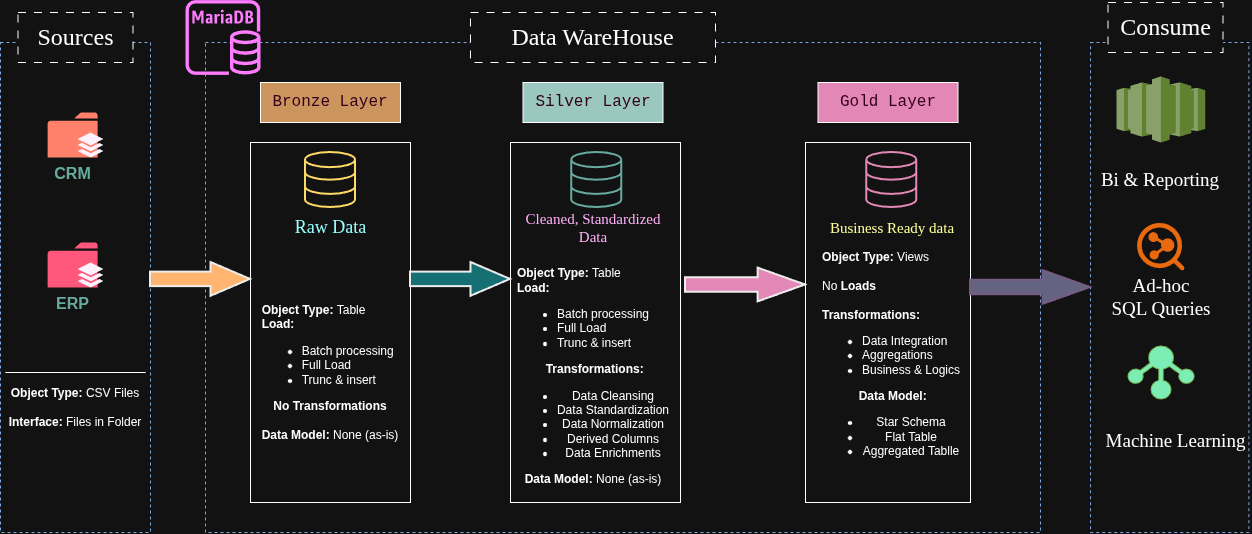

The diagram above was exported from draw.io. Its source (the exported page's mxGraphModel, read from the mxfile embedded in the PNG):
<mxGraphModel dx="1414" dy="785" grid="1" gridSize="10" guides="1" tooltips="1" connect="1" arrows="1" fold="1" page="1" pageScale="1" pageWidth="850" pageHeight="1100" math="0" shadow="0">
  <root>
    <mxCell id="0" />
    <mxCell id="1" parent="0" />
    <mxCell id="IAkkneXK-RBzgBtrc9PI-1" parent="1" style="rounded=0;whiteSpace=wrap;html=1;fillColor=none;strokeColor=light-dark(#000000,#7EA6E0);dashed=1;" value="" vertex="1">
      <mxGeometry height="490" width="150" x="70" y="120" as="geometry" />
    </mxCell>
    <mxCell id="IAkkneXK-RBzgBtrc9PI-2" parent="1" style="rounded=0;whiteSpace=wrap;html=1;gradientColor=none;fillColor=default;dashed=1;dashPattern=8 8;" value="&lt;font style=&quot;font-size: 24px;&quot; face=&quot;Verdana&quot;&gt;Sources&lt;/font&gt;" vertex="1">
      <mxGeometry height="50" width="115" x="87.5" y="90" as="geometry" />
    </mxCell>
    <mxCell id="IAkkneXK-RBzgBtrc9PI-3" parent="1" style="rounded=0;whiteSpace=wrap;html=1;fillColor=none;strokeColor=light-dark(#000000,#7EA6E0);dashed=1;" value="" vertex="1">
      <mxGeometry height="490" width="835" x="275" y="120" as="geometry" />
    </mxCell>
    <mxCell id="IAkkneXK-RBzgBtrc9PI-4" parent="1" style="rounded=0;whiteSpace=wrap;html=1;gradientColor=none;fillColor=default;dashed=1;dashPattern=8 8;" value="&lt;font style=&quot;font-size: 24px;&quot; face=&quot;Verdana&quot;&gt;Data WareHouse&lt;/font&gt;" vertex="1">
      <mxGeometry height="50" width="245" x="540" y="90" as="geometry" />
    </mxCell>
    <mxCell id="IAkkneXK-RBzgBtrc9PI-5" parent="1" style="rounded=0;whiteSpace=wrap;html=1;fillColor=none;strokeColor=light-dark(#000000,#7EA6E0);dashed=1;" value="" vertex="1">
      <mxGeometry height="490" width="158.38" x="1160" y="120.01" as="geometry" />
    </mxCell>
    <mxCell id="IAkkneXK-RBzgBtrc9PI-6" parent="1" style="rounded=0;whiteSpace=wrap;html=1;gradientColor=none;fillColor=default;dashed=1;dashPattern=8 8;" value="&lt;font style=&quot;font-size: 24px;&quot; face=&quot;Verdana&quot;&gt;Consume&lt;/font&gt;" vertex="1">
      <mxGeometry height="50" width="115" x="1177.5" y="80" as="geometry" />
    </mxCell>
    <mxCell id="IAkkneXK-RBzgBtrc9PI-7" parent="1" style="rounded=0;whiteSpace=wrap;html=1;fillColor=light-dark(#FFFFFF,#CD955E);" value="&lt;font face=&quot;Courier New&quot; style=&quot;font-size: 16px; color: light-dark(rgb(0, 0, 0), rgb(51, 0, 26));&quot;&gt;Bronze Layer&lt;/font&gt;" vertex="1">
      <mxGeometry height="40" width="140" x="330" y="160" as="geometry" />
    </mxCell>
    <mxCell id="IAkkneXK-RBzgBtrc9PI-8" parent="1" style="rounded=0;whiteSpace=wrap;html=1;fillColor=none;" value="" vertex="1">
      <mxGeometry height="360" width="160" x="320" y="220" as="geometry" />
    </mxCell>
    <mxCell id="IAkkneXK-RBzgBtrc9PI-9" parent="1" style="rounded=0;whiteSpace=wrap;html=1;fillColor=light-dark(#FFFFFF,#9AC7BF);" value="&lt;font face=&quot;Courier New&quot; style=&quot;font-size: 16px; color: light-dark(rgb(0, 0, 0), rgb(51, 0, 26));&quot;&gt;Silver Layer&lt;/font&gt;" vertex="1">
      <mxGeometry height="40" width="140" x="592.5" y="160" as="geometry" />
    </mxCell>
    <mxCell id="IAkkneXK-RBzgBtrc9PI-10" parent="1" style="rounded=0;whiteSpace=wrap;html=1;fillColor=none;" value="" vertex="1">
      <mxGeometry height="360" width="170" x="580" y="220" as="geometry" />
    </mxCell>
    <mxCell id="IAkkneXK-RBzgBtrc9PI-11" parent="1" style="rounded=0;whiteSpace=wrap;html=1;fillColor=light-dark(#FFFFFF,#E388B6);" value="&lt;font face=&quot;Courier New&quot; style=&quot;font-size: 16px; color: light-dark(rgb(0, 0, 0), rgb(51, 0, 26));&quot;&gt;Gold Layer&lt;/font&gt;" vertex="1">
      <mxGeometry height="40" width="140" x="887.5" y="160" as="geometry" />
    </mxCell>
    <mxCell id="IAkkneXK-RBzgBtrc9PI-12" parent="1" style="rounded=0;whiteSpace=wrap;html=1;fillColor=none;" value="" vertex="1">
      <mxGeometry height="360" width="165" x="875" y="220" as="geometry" />
    </mxCell>
    <mxCell id="IAkkneXK-RBzgBtrc9PI-18" parent="1" style="sketch=0;pointerEvents=1;shadow=0;dashed=0;html=1;strokeColor=none;labelPosition=center;verticalLabelPosition=bottom;verticalAlign=top;outlineConnect=0;align=center;shape=mxgraph.office.concepts.folder;fillColor=light-dark(#DA4026,#FF577C);" value="&lt;b&gt;&lt;font style=&quot;font-size: 16px; color: light-dark(rgb(0, 0, 0), rgb(103, 171, 159));&quot;&gt;ERP&lt;/font&gt;&lt;/b&gt;" vertex="1">
      <mxGeometry height="45" width="50" x="117.11000000000001" y="320" as="geometry" />
    </mxCell>
    <mxCell id="IAkkneXK-RBzgBtrc9PI-19" parent="1" style="sketch=0;html=1;aspect=fixed;strokeColor=none;shadow=0;fillColor=light-dark(#3B8DF1,#FFF2FD);verticalAlign=top;labelPosition=center;verticalLabelPosition=bottom;shape=mxgraph.gcp2.files" value="" vertex="1">
      <mxGeometry height="25" width="25.78" x="147.11" y="340" as="geometry" />
    </mxCell>
    <mxCell id="IAkkneXK-RBzgBtrc9PI-25" edge="1" parent="1" style="endArrow=none;html=1;rounded=0;" value="">
      <mxGeometry height="50" relative="1" width="50" as="geometry">
        <Array as="points">
          <mxPoint x="215" y="450" />
        </Array>
        <mxPoint x="75" y="450" as="sourcePoint" />
        <mxPoint x="215" y="450" as="targetPoint" />
      </mxGeometry>
    </mxCell>
    <mxCell id="IAkkneXK-RBzgBtrc9PI-26" parent="1" style="text;html=1;whiteSpace=wrap;strokeColor=none;fillColor=none;align=center;verticalAlign=middle;rounded=0;" value="&lt;b&gt;Object Type:&lt;/b&gt;&amp;nbsp;CSV Files&lt;div&gt;&lt;br&gt;&lt;div&gt;&lt;b&gt;Interface:&lt;/b&gt;&amp;nbsp;Files in Folder&lt;/div&gt;&lt;/div&gt;" vertex="1">
      <mxGeometry height="30" width="140" x="75" y="470" as="geometry" />
    </mxCell>
    <mxCell id="IAkkneXK-RBzgBtrc9PI-27" parent="1" style="sketch=0;pointerEvents=1;shadow=0;dashed=0;html=1;strokeColor=none;labelPosition=center;verticalLabelPosition=bottom;verticalAlign=top;outlineConnect=0;align=center;shape=mxgraph.office.concepts.folder;fillColor=#DA4026;" value="&lt;b&gt;&lt;font style=&quot;font-size: 16px; color: light-dark(rgb(0, 0, 0), rgb(103, 171, 159));&quot;&gt;CRM&lt;/font&gt;&lt;/b&gt;" vertex="1">
      <mxGeometry height="45" width="50" x="117.11" y="190" as="geometry" />
    </mxCell>
    <mxCell id="IAkkneXK-RBzgBtrc9PI-28" parent="1" style="sketch=0;html=1;aspect=fixed;strokeColor=none;shadow=0;fillColor=light-dark(#3B8DF1,#FFF2FD);verticalAlign=top;labelPosition=center;verticalLabelPosition=bottom;shape=mxgraph.gcp2.files" value="" vertex="1">
      <mxGeometry height="25" width="25.78" x="147.11" y="210" as="geometry" />
    </mxCell>
    <mxCell id="IAkkneXK-RBzgBtrc9PI-29" parent="1" style="html=1;verticalLabelPosition=bottom;align=center;labelBackgroundColor=#ffffff;verticalAlign=top;strokeWidth=2;strokeColor=light-dark(#0080F0,#FFD966);shadow=0;dashed=0;shape=mxgraph.ios7.icons.data;fillColor=default;" value="" vertex="1">
      <mxGeometry height="55" width="50" x="375" y="230" as="geometry" />
    </mxCell>
    <mxCell id="IAkkneXK-RBzgBtrc9PI-30" parent="1" style="html=1;verticalLabelPosition=bottom;align=center;labelBackgroundColor=#ffffff;verticalAlign=top;strokeWidth=2;strokeColor=light-dark(#0080F0,#67AB9F);shadow=0;dashed=0;shape=mxgraph.ios7.icons.data;fillColor=default;" value="" vertex="1">
      <mxGeometry height="55" width="50" x="641.25" y="230" as="geometry" />
    </mxCell>
    <mxCell id="IAkkneXK-RBzgBtrc9PI-31" parent="1" style="html=1;verticalLabelPosition=bottom;align=center;labelBackgroundColor=#ffffff;verticalAlign=top;strokeWidth=2;strokeColor=light-dark(#FFFFFF,#E388B6);shadow=0;dashed=0;shape=mxgraph.ios7.icons.data;fillColor=default;" value="" vertex="1">
      <mxGeometry height="55" width="50" x="936.25" y="230" as="geometry" />
    </mxCell>
    <mxCell id="IAkkneXK-RBzgBtrc9PI-32" parent="1" style="shape=mxgraph.arrows.arrow_right;html=1;verticalLabelPosition=bottom;verticalAlign=top;strokeWidth=2;strokeColor=#000000;fillColor=light-dark(#3B8DF1,#FFB570);" value="" vertex="1">
      <mxGeometry height="33.75" width="100" x="220" y="340" as="geometry" />
    </mxCell>
    <mxCell id="IAkkneXK-RBzgBtrc9PI-33" parent="1" style="shape=mxgraph.arrows.arrow_right;html=1;verticalLabelPosition=bottom;verticalAlign=top;strokeWidth=2;strokeColor=#000000;fillColor=light-dark(#FFFFFF,#166F73);" value="" vertex="1">
      <mxGeometry height="33.75" width="100" x="480" y="340" as="geometry" />
    </mxCell>
    <mxCell id="IAkkneXK-RBzgBtrc9PI-34" parent="1" style="shape=mxgraph.arrows.arrow_right;html=1;verticalLabelPosition=bottom;verticalAlign=top;strokeWidth=2;strokeColor=#000000;fillColor=light-dark(#FFFFFF,#E388B6);" value="" vertex="1">
      <mxGeometry height="33.75" width="120" x="755" y="345.62" as="geometry" />
    </mxCell>
    <mxCell id="IAkkneXK-RBzgBtrc9PI-35" parent="1" style="shape=mxgraph.arrows.arrow_right;html=1;verticalLabelPosition=bottom;verticalAlign=top;strokeWidth=2;strokeColor=light-dark(#000000,#775B83);fillColor=light-dark(#FFFFFF,#646480);" value="" vertex="1">
      <mxGeometry height="33.75" width="120" x="1040" y="348.13" as="geometry" />
    </mxCell>
    <mxCell id="IAkkneXK-RBzgBtrc9PI-36" parent="1" style="text;html=1;whiteSpace=wrap;strokeColor=none;fillColor=none;align=center;verticalAlign=middle;rounded=0;fontSize=18;fontFamily=Verdana;" value="&lt;font style=&quot;color: light-dark(rgb(0, 0, 0), rgb(153, 255, 255));&quot;&gt;Raw Data&lt;/font&gt;" vertex="1">
      <mxGeometry height="30" width="85" x="357.5" y="290" as="geometry" />
    </mxCell>
    <mxCell id="IAkkneXK-RBzgBtrc9PI-37" parent="1" style="text;html=1;whiteSpace=wrap;strokeColor=none;fillColor=none;align=center;verticalAlign=middle;rounded=0;fontFamily=Verdana;fontColor=light-dark(#000000,#FFAFF8);" value="&lt;font style=&quot;font-size: 15px;&quot;&gt;Cleaned, Standardized Data&lt;/font&gt;" vertex="1">
      <mxGeometry height="30" width="147.5" x="588.75" y="290" as="geometry" />
    </mxCell>
    <mxCell id="IAkkneXK-RBzgBtrc9PI-38" parent="1" style="text;html=1;whiteSpace=wrap;strokeColor=none;fillColor=none;align=center;verticalAlign=middle;rounded=0;" value="&lt;font face=&quot;Times New Roman&quot; style=&quot;font-size: 15px; color: light-dark(rgb(0, 0, 0), rgb(255, 255, 153));&quot;&gt;Business Ready data&lt;/font&gt;" vertex="1">
      <mxGeometry height="30" width="147.5" x="887.5" y="290" as="geometry" />
    </mxCell>
    <mxCell id="IAkkneXK-RBzgBtrc9PI-42" parent="1" style="text;html=1;whiteSpace=wrap;strokeColor=none;fillColor=none;align=center;verticalAlign=middle;rounded=0;" value="&lt;div style=&quot;text-align: left;&quot;&gt;&lt;b style=&quot;background-color: transparent; color: light-dark(rgb(0, 0, 0), rgb(255, 255, 255));&quot;&gt;Object Type:&lt;/b&gt;&lt;span style=&quot;background-color: transparent; color: light-dark(rgb(0, 0, 0), rgb(255, 255, 255));&quot;&gt;&amp;nbsp;Table&lt;/span&gt;&lt;/div&gt;&lt;div&gt;&lt;div style=&quot;text-align: left;&quot;&gt;&lt;b style=&quot;background-color: transparent; color: light-dark(rgb(0, 0, 0), rgb(255, 255, 255));&quot;&gt;Load:&lt;/b&gt;&lt;/div&gt;&lt;div&gt;&lt;div&gt;&lt;ul&gt;&lt;li style=&quot;text-align: left;&quot;&gt;Batch processing&lt;/li&gt;&lt;li style=&quot;text-align: left;&quot;&gt;Full Load&amp;nbsp;&lt;/li&gt;&lt;li style=&quot;text-align: left;&quot;&gt;Trunc &amp;amp; insert&lt;/li&gt;&lt;/ul&gt;&lt;div&gt;&lt;b&gt;No Transformations&lt;/b&gt;&lt;/div&gt;&lt;/div&gt;&lt;div&gt;&lt;b&gt;&lt;br&gt;&lt;/b&gt;&lt;/div&gt;&lt;div&gt;&lt;b&gt;Data Model:&lt;/b&gt;&amp;nbsp;None (as-is)&lt;/div&gt;&lt;/div&gt;&lt;/div&gt;" vertex="1">
      <mxGeometry height="20" width="160" x="320" y="440" as="geometry" />
    </mxCell>
    <mxCell id="IAkkneXK-RBzgBtrc9PI-45" edge="1" parent="1" source="IAkkneXK-RBzgBtrc9PI-42" style="edgeStyle=orthogonalEdgeStyle;rounded=0;orthogonalLoop=1;jettySize=auto;html=1;innerLoopWaypoints=1;exitX=0.5;exitY=1;exitDx=0;exitDy=0;" target="IAkkneXK-RBzgBtrc9PI-42">
      <mxGeometry relative="1" as="geometry" />
    </mxCell>
    <mxCell id="IAkkneXK-RBzgBtrc9PI-47" parent="1" style="text;html=1;whiteSpace=wrap;strokeColor=none;fillColor=none;align=center;verticalAlign=middle;rounded=0;" value="&lt;div style=&quot;text-align: left;&quot;&gt;&lt;b style=&quot;background-color: transparent; color: light-dark(rgb(0, 0, 0), rgb(255, 255, 255));&quot;&gt;Object Type:&lt;/b&gt;&lt;span style=&quot;background-color: transparent; color: light-dark(rgb(0, 0, 0), rgb(255, 255, 255));&quot;&gt;&amp;nbsp;Table&lt;/span&gt;&lt;/div&gt;&lt;div&gt;&lt;div style=&quot;text-align: left;&quot;&gt;&lt;b style=&quot;background-color: transparent; color: light-dark(rgb(0, 0, 0), rgb(255, 255, 255));&quot;&gt;Load:&lt;/b&gt;&lt;/div&gt;&lt;div&gt;&lt;div&gt;&lt;ul&gt;&lt;li style=&quot;text-align: left;&quot;&gt;Batch processing&lt;/li&gt;&lt;li style=&quot;text-align: left;&quot;&gt;Full Load&amp;nbsp;&lt;/li&gt;&lt;li style=&quot;text-align: left;&quot;&gt;Trunc &amp;amp; insert&lt;/li&gt;&lt;/ul&gt;&lt;div&gt;&lt;b&gt;&amp;nbsp;Transformations:&lt;/b&gt;&lt;/div&gt;&lt;/div&gt;&lt;div&gt;&lt;ul&gt;&lt;li&gt;Data&lt;b&gt; &lt;/b&gt;Cleansing&lt;/li&gt;&lt;li&gt;Data Standardization&lt;/li&gt;&lt;li&gt;Data Normalization&lt;/li&gt;&lt;li&gt;Derived Columns&lt;/li&gt;&lt;li&gt;Data Enrichments&lt;/li&gt;&lt;/ul&gt;&lt;/div&gt;&lt;div&gt;&lt;b&gt;Data Model:&lt;/b&gt;&amp;nbsp;None (as-is)&lt;/div&gt;&lt;/div&gt;&lt;/div&gt;" vertex="1">
      <mxGeometry height="160" width="160" x="582.5" y="373.75" as="geometry" />
    </mxCell>
    <mxCell id="IAkkneXK-RBzgBtrc9PI-49" parent="1" style="text;html=1;whiteSpace=wrap;strokeColor=none;fillColor=none;align=center;verticalAlign=middle;rounded=0;" value="&lt;div style=&quot;text-align: left;&quot;&gt;&lt;b style=&quot;background-color: transparent; color: light-dark(rgb(0, 0, 0), rgb(255, 255, 255));&quot;&gt;Object Type:&lt;/b&gt;&lt;span style=&quot;background-color: transparent; color: light-dark(rgb(0, 0, 0), rgb(255, 255, 255));&quot;&gt;&amp;nbsp;Views&lt;/span&gt;&lt;/div&gt;&lt;div style=&quot;text-align: left;&quot;&gt;&lt;span style=&quot;background-color: transparent; color: light-dark(rgb(0, 0, 0), rgb(255, 255, 255));&quot;&gt;&lt;br&gt;&lt;/span&gt;&lt;/div&gt;&lt;div style=&quot;text-align: left;&quot;&gt;&lt;span style=&quot;background-color: transparent; color: light-dark(rgb(0, 0, 0), rgb(255, 255, 255));&quot;&gt;No &lt;b&gt;Loads&lt;/b&gt;&lt;/span&gt;&lt;/div&gt;&lt;div style=&quot;text-align: left;&quot;&gt;&lt;span style=&quot;background-color: transparent; color: light-dark(rgb(0, 0, 0), rgb(255, 255, 255));&quot;&gt;&lt;b&gt;&lt;br&gt;&lt;/b&gt;&lt;/span&gt;&lt;/div&gt;&lt;div&gt;&lt;div style=&quot;text-align: left;&quot;&gt;&lt;b style=&quot;background-color: transparent; color: light-dark(rgb(0, 0, 0), rgb(255, 255, 255));&quot;&gt;Transformations:&lt;/b&gt;&lt;/div&gt;&lt;div&gt;&lt;div&gt;&lt;ul&gt;&lt;li style=&quot;text-align: left;&quot;&gt;Data Integration&lt;/li&gt;&lt;li style=&quot;text-align: left;&quot;&gt;Aggregations&amp;nbsp;&lt;/li&gt;&lt;li style=&quot;text-align: left;&quot;&gt;Business &amp;amp; Logics&lt;/li&gt;&lt;/ul&gt;&lt;div&gt;&lt;b&gt;&amp;nbsp;Data Model:&lt;/b&gt;&lt;/div&gt;&lt;/div&gt;&lt;div&gt;&lt;ul&gt;&lt;li&gt;Star Schema&lt;/li&gt;&lt;li&gt;Flat Table&lt;/li&gt;&lt;li&gt;Aggregated Tablle&lt;/li&gt;&lt;/ul&gt;&lt;/div&gt;&lt;div&gt;&lt;br&gt;&lt;/div&gt;&lt;/div&gt;&lt;/div&gt;" vertex="1">
      <mxGeometry height="160" width="160" x="881.25" y="365" as="geometry" />
    </mxCell>
    <mxCell id="IAkkneXK-RBzgBtrc9PI-51" parent="1" style="outlineConnect=0;dashed=0;verticalLabelPosition=bottom;verticalAlign=top;align=center;html=1;shape=mxgraph.aws3.codestar;fillColor=#759C3E;gradientColor=none;" value="" vertex="1">
      <mxGeometry height="66" width="88.75" x="1186" y="154" as="geometry" />
    </mxCell>
    <mxCell id="IAkkneXK-RBzgBtrc9PI-52" parent="1" style="text;html=1;whiteSpace=wrap;strokeColor=none;fillColor=none;align=center;verticalAlign=middle;rounded=0;" value="&lt;font face=&quot;Verdana&quot; style=&quot;font-size: 19px;&quot;&gt;Bi &amp;amp; Reporting&lt;/font&gt;" vertex="1">
      <mxGeometry height="30" width="124" x="1168.38" y="242.5" as="geometry" />
    </mxCell>
    <mxCell id="IAkkneXK-RBzgBtrc9PI-53" parent="1" style="points=[];aspect=fixed;html=1;align=center;shadow=0;dashed=0;fillColor=#FF6A00;strokeColor=none;shape=mxgraph.alibaba_cloud.imagesearch;" value="" vertex="1">
      <mxGeometry height="47.7" width="47.7" x="1206.53" y="300.43" as="geometry" />
    </mxCell>
    <mxCell id="IAkkneXK-RBzgBtrc9PI-54" parent="1" style="text;html=1;whiteSpace=wrap;strokeColor=none;fillColor=none;align=center;verticalAlign=middle;rounded=0;" value="&lt;font face=&quot;Verdana&quot; style=&quot;font-size: 19px;&quot;&gt;Ad-hoc&lt;/font&gt;&lt;div&gt;&lt;font face=&quot;Verdana&quot; style=&quot;font-size: 19px;&quot;&gt;SQL Queries&lt;/font&gt;&lt;/div&gt;" vertex="1">
      <mxGeometry height="30" width="124" x="1168.5" y="360" as="geometry" />
    </mxCell>
    <mxCell id="IAkkneXK-RBzgBtrc9PI-56" parent="1" style="points=[];aspect=fixed;html=1;align=center;shadow=0;dashed=0;fillColor=light-dark(#000000,#7CEDB5);strokeColor=#2D7600;shape=mxgraph.alibaba_cloud.ots_tablestore;fontColor=#ffffff;" value="" vertex="1">
      <mxGeometry height="53.08" width="66.17" x="1197.4199999999998" y="423.46" as="geometry" />
    </mxCell>
    <mxCell id="IAkkneXK-RBzgBtrc9PI-57" parent="1" style="text;html=1;whiteSpace=wrap;strokeColor=none;fillColor=none;align=center;verticalAlign=middle;rounded=0;" value="&lt;font face=&quot;Verdana&quot;&gt;&lt;span style=&quot;font-size: 19px;&quot;&gt;Machine Learning&lt;/span&gt;&lt;/font&gt;" vertex="1">
      <mxGeometry height="30" width="152.5" x="1168.5" y="503.75" as="geometry" />
    </mxCell>
    <mxCell id="IAkkneXK-RBzgBtrc9PI-58" parent="1" style="sketch=0;outlineConnect=0;fontColor=#232F3E;gradientColor=none;fillColor=#C925D1;strokeColor=none;dashed=0;verticalLabelPosition=bottom;verticalAlign=top;align=center;html=1;fontSize=12;fontStyle=0;aspect=fixed;pointerEvents=1;shape=mxgraph.aws4.rds_mariadb_instance;" value="" vertex="1">
      <mxGeometry height="75" width="75" x="255" y="77.5" as="geometry" />
    </mxCell>
  </root>
</mxGraphModel>